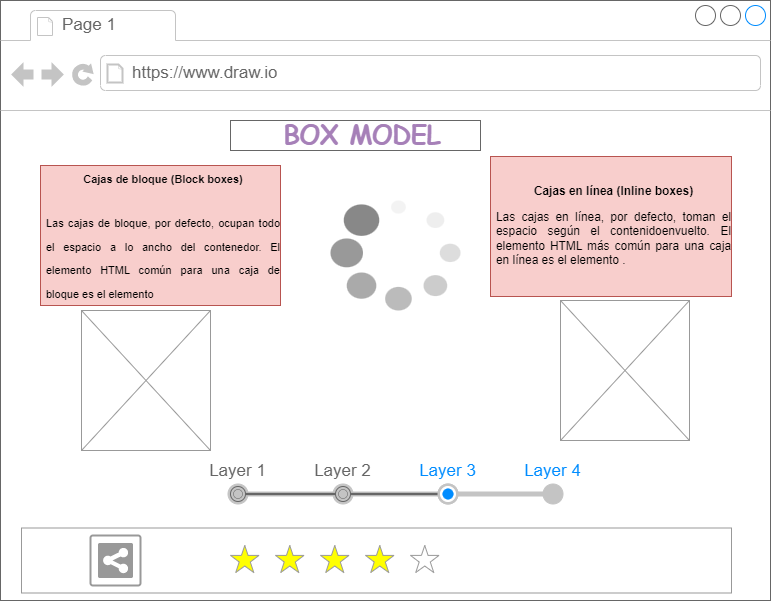

The diagram above was exported from draw.io. Its source (the exported page's mxGraphModel, read from the mxfile embedded in the PNG):
<mxGraphModel dx="840" dy="485" grid="1" gridSize="10" guides="1" tooltips="1" connect="1" arrows="1" fold="1" page="1" pageScale="1" pageWidth="827" pageHeight="1169" math="0" shadow="0">
  <root>
    <mxCell id="0" />
    <mxCell id="1" parent="0" />
    <mxCell id="FeNDmbdrGDCC88nXi03l-1" value="" style="strokeWidth=1;shadow=0;dashed=0;align=center;html=1;shape=mxgraph.mockup.containers.browserWindow;rSize=0;strokeColor=#666666;strokeColor2=#008cff;strokeColor3=#c4c4c4;mainText=,;recursiveResize=0;" vertex="1" parent="1">
      <mxGeometry x="20" y="80" width="770" height="600" as="geometry" />
    </mxCell>
    <mxCell id="FeNDmbdrGDCC88nXi03l-2" value="Page 1" style="strokeWidth=1;shadow=0;dashed=0;align=center;html=1;shape=mxgraph.mockup.containers.anchor;fontSize=17;fontColor=#666666;align=left;whiteSpace=wrap;" vertex="1" parent="FeNDmbdrGDCC88nXi03l-1">
      <mxGeometry x="60" y="12" width="110" height="26" as="geometry" />
    </mxCell>
    <mxCell id="FeNDmbdrGDCC88nXi03l-3" value="https://www.draw.io" style="strokeWidth=1;shadow=0;dashed=0;align=center;html=1;shape=mxgraph.mockup.containers.anchor;rSize=0;fontSize=17;fontColor=#666666;align=left;" vertex="1" parent="FeNDmbdrGDCC88nXi03l-1">
      <mxGeometry x="130" y="60" width="250" height="26" as="geometry" />
    </mxCell>
    <mxCell id="FeNDmbdrGDCC88nXi03l-11" value="&lt;h3 style=&quot;text-align: center;&quot;&gt;&lt;font style=&quot;font-size: 11px;&quot;&gt;Cajas de bloque (Block boxes)&lt;/font&gt;&lt;/h3&gt;&lt;h3 style=&quot;text-align: justify;&quot;&gt;&lt;font style=&quot;font-size: 11px;&quot;&gt;&lt;span style=&quot;font-weight: normal;&quot;&gt;Las cajas de bloque, por defecto, ocupan todo el espacio a lo ancho del contenedor. El elemento HTML común para una caja de bloque es el elemento&lt;/span&gt;&lt;/font&gt;&lt;/h3&gt;" style="strokeWidth=1;shadow=0;dashed=0;align=center;html=1;shape=mxgraph.mockup.text.textBox;align=left;fontSize=17;spacingLeft=4;spacingTop=-3;whiteSpace=wrap;strokeColor=#b85450;mainText=;fillColor=#f8cecc;" vertex="1" parent="FeNDmbdrGDCC88nXi03l-1">
      <mxGeometry x="40" y="165" width="240" height="140" as="geometry" />
    </mxCell>
    <mxCell id="FeNDmbdrGDCC88nXi03l-12" value="&lt;h3 style=&quot;text-align: center; font-size: 11.89px;&quot;&gt;&lt;font style=&quot;font-size: 11.89px;&quot;&gt;Cajas en línea (Inline boxes)&lt;/font&gt;&lt;/h3&gt;&lt;h3 style=&quot;text-align: justify; font-size: 11.89px;&quot;&gt;&lt;span style=&quot;font-weight: normal;&quot;&gt;&lt;font style=&quot;font-size: 11.89px;&quot;&gt;Las cajas en línea, por defecto, toman el espacio según el contenidoenvuelto. El elemento HTML más común para una caja en línea es el elemento &lt;/font&gt;&lt;/span&gt;&lt;span style=&quot;background-color: initial; font-weight: normal;&quot;&gt;.&lt;/span&gt;&lt;/h3&gt;" style="strokeWidth=1;shadow=0;dashed=0;align=center;html=1;shape=mxgraph.mockup.text.textBox;align=left;fontSize=17;spacingLeft=4;spacingTop=-3;whiteSpace=wrap;strokeColor=#b85450;mainText=;fillColor=#f8cecc;" vertex="1" parent="FeNDmbdrGDCC88nXi03l-1">
      <mxGeometry x="490" y="156" width="241" height="140" as="geometry" />
    </mxCell>
    <mxCell id="FeNDmbdrGDCC88nXi03l-14" value="" style="verticalLabelPosition=bottom;shadow=0;dashed=0;align=center;html=1;verticalAlign=top;strokeWidth=1;shape=mxgraph.mockup.graphics.simpleIcon;strokeColor=#999999;" vertex="1" parent="FeNDmbdrGDCC88nXi03l-1">
      <mxGeometry x="81" y="310" width="129" height="140" as="geometry" />
    </mxCell>
    <mxCell id="FeNDmbdrGDCC88nXi03l-15" value="" style="strokeWidth=1;shadow=0;dashed=0;align=center;html=1;shape=mxgraph.mockup.forms.pwField;strokeColor=#999999;mainText=;align=left;fontColor=#666666;fontSize=17;spacingLeft=3;" vertex="1" parent="FeNDmbdrGDCC88nXi03l-1">
      <mxGeometry x="21" y="527.5" width="710" height="65" as="geometry" />
    </mxCell>
    <mxCell id="FeNDmbdrGDCC88nXi03l-18" value="" style="verticalLabelPosition=bottom;shadow=0;dashed=0;align=center;html=1;verticalAlign=top;strokeWidth=1;shape=mxgraph.mockup.misc.loading_circle_1;pointerEvents=1" vertex="1" parent="FeNDmbdrGDCC88nXi03l-1">
      <mxGeometry x="330" y="200" width="130" height="110" as="geometry" />
    </mxCell>
    <mxCell id="FeNDmbdrGDCC88nXi03l-20" value="" style="verticalLabelPosition=bottom;shadow=0;dashed=0;align=center;html=1;verticalAlign=top;strokeWidth=1;shape=mxgraph.mockup.graphics.simpleIcon;strokeColor=#999999;" vertex="1" parent="FeNDmbdrGDCC88nXi03l-1">
      <mxGeometry x="560" y="300" width="129" height="140" as="geometry" />
    </mxCell>
    <mxCell id="FeNDmbdrGDCC88nXi03l-22" value="&lt;h2&gt;&amp;nbsp; &amp;nbsp;&amp;nbsp;&lt;b&gt;BOX MODEL&lt;/b&gt;&lt;/h2&gt;" style="strokeWidth=1;shadow=0;dashed=0;align=center;html=1;shape=mxgraph.mockup.text.textBox;fontColor=#A680B8;align=left;fontSize=17;spacingLeft=4;spacingTop=-3;whiteSpace=wrap;strokeColor=#666666;mainText=;fontFamily=Comic Sans MS;" vertex="1" parent="FeNDmbdrGDCC88nXi03l-1">
      <mxGeometry x="230" y="120" width="250" height="30" as="geometry" />
    </mxCell>
    <mxCell id="FeNDmbdrGDCC88nXi03l-23" value="" style="strokeWidth=1;shadow=0;dashed=0;align=center;html=1;shape=mxgraph.mockup.navigation.stepBar;strokeColor=#c4c4c4;textColor=#666666;textColor2=#008cff;mainText=Layer 1,Layer 2,+Layer 3,Layer 4;textSize=17;fillColor=#666666;overflow=fill;fontSize=17;fontColor=#666666;" vertex="1" parent="FeNDmbdrGDCC88nXi03l-1">
      <mxGeometry x="185" y="459.5" width="420" height="50" as="geometry" />
    </mxCell>
    <mxCell id="FeNDmbdrGDCC88nXi03l-24" value="" style="strokeColor=#999999;verticalLabelPosition=bottom;shadow=0;dashed=0;verticalAlign=top;strokeWidth=2;html=1;shape=mxgraph.mockup.misc.shareIcon;" vertex="1" parent="FeNDmbdrGDCC88nXi03l-1">
      <mxGeometry x="90" y="535" width="50" height="50" as="geometry" />
    </mxCell>
    <mxCell id="FeNDmbdrGDCC88nXi03l-25" value="" style="verticalLabelPosition=bottom;shadow=0;dashed=0;align=center;html=1;verticalAlign=top;strokeWidth=1;shape=mxgraph.mockup.misc.rating;strokeColor=#999999;fillColor=#ffff00;emptyFillColor=#ffffff;grade=4;ratingScale=5;ratingStyle=star;" vertex="1" parent="FeNDmbdrGDCC88nXi03l-1">
      <mxGeometry x="230" y="545" width="225" height="30" as="geometry" />
    </mxCell>
  </root>
</mxGraphModel>